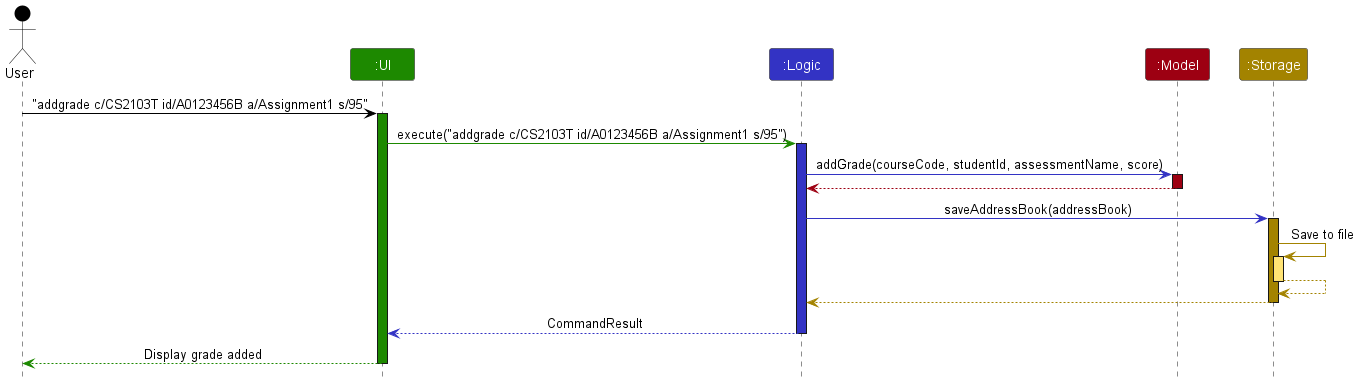

The diagram above was rendered by PlantUML. Its source (embedded in the PNG):
@startuml
!include style.puml
skinparam ArrowFontStyle plain

Actor User as user USER_COLOR
Participant ":UI" as ui UI_COLOR
Participant ":Logic" as logic LOGIC_COLOR
Participant ":Model" as model MODEL_COLOR
Participant ":Storage" as storage STORAGE_COLOR

user -[USER_COLOR]> ui : "addgrade c/CS2103T id/A0123456B a/Assignment1 s/95"
activate ui UI_COLOR

ui -[UI_COLOR]> logic : execute("addgrade c/CS2103T id/A0123456B a/Assignment1 s/95")
activate logic LOGIC_COLOR

logic -[LOGIC_COLOR]> model : addGrade(courseCode, studentId, assessmentName, score)
activate model MODEL_COLOR

model -[MODEL_COLOR]-> logic
deactivate model

logic -[LOGIC_COLOR]> storage : saveAddressBook(addressBook)
activate storage STORAGE_COLOR

storage -[STORAGE_COLOR]> storage : Save to file
activate storage STORAGE_COLOR_T1
storage --[STORAGE_COLOR]> storage
deactivate storage

storage --[STORAGE_COLOR]> logic
deactivate storage

logic --[LOGIC_COLOR]> ui : CommandResult
deactivate logic

ui--[UI_COLOR]> user : Display grade added
deactivate ui
@enduml